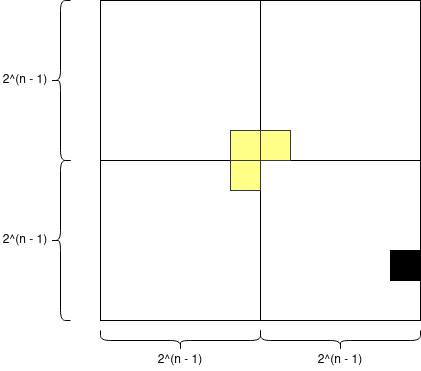

The diagram above was exported from draw.io. Its source (the exported page's mxGraphModel, read from the mxfile embedded in the PNG):
<mxGraphModel dx="754" dy="400" grid="1" gridSize="10" guides="1" tooltips="1" connect="1" arrows="1" fold="1" page="1" pageScale="1" pageWidth="850" pageHeight="1100" math="0" shadow="0">
  <root>
    <mxCell id="0" />
    <mxCell id="1" parent="0" />
    <mxCell id="9IcjIAH0G3QdV0cjYhdo-1" value="" style="rounded=0;whiteSpace=wrap;html=1;" vertex="1" parent="1">
      <mxGeometry x="200" y="40" width="320" height="320" as="geometry" />
    </mxCell>
    <mxCell id="9IcjIAH0G3QdV0cjYhdo-2" value="" style="rounded=0;whiteSpace=wrap;html=1;" vertex="1" parent="1">
      <mxGeometry x="200" y="40" width="160" height="160" as="geometry" />
    </mxCell>
    <mxCell id="9IcjIAH0G3QdV0cjYhdo-3" value="" style="rounded=0;whiteSpace=wrap;html=1;" vertex="1" parent="1">
      <mxGeometry x="360" y="40" width="160" height="160" as="geometry" />
    </mxCell>
    <mxCell id="9IcjIAH0G3QdV0cjYhdo-4" value="" style="rounded=0;whiteSpace=wrap;html=1;" vertex="1" parent="1">
      <mxGeometry x="360" y="200" width="160" height="160" as="geometry" />
    </mxCell>
    <mxCell id="9IcjIAH0G3QdV0cjYhdo-5" value="" style="rounded=0;whiteSpace=wrap;html=1;fillColor=#000000;" vertex="1" parent="1">
      <mxGeometry x="490" y="290" width="30" height="30" as="geometry" />
    </mxCell>
    <mxCell id="9IcjIAH0G3QdV0cjYhdo-10" value="" style="group;flipH=1;flipV=1;" vertex="1" connectable="0" parent="1">
      <mxGeometry x="330" y="170" width="60" height="60" as="geometry" />
    </mxCell>
    <mxCell id="9IcjIAH0G3QdV0cjYhdo-6" value="" style="rounded=0;whiteSpace=wrap;html=1;fillColor=#ffff88;strokeColor=#36393d;" vertex="1" parent="9IcjIAH0G3QdV0cjYhdo-10">
      <mxGeometry y="30" width="30" height="30" as="geometry" />
    </mxCell>
    <mxCell id="9IcjIAH0G3QdV0cjYhdo-7" value="" style="rounded=0;whiteSpace=wrap;html=1;fillColor=#ffff88;strokeColor=#36393d;" vertex="1" parent="9IcjIAH0G3QdV0cjYhdo-10">
      <mxGeometry width="30" height="30" as="geometry" />
    </mxCell>
    <mxCell id="9IcjIAH0G3QdV0cjYhdo-8" value="" style="rounded=0;whiteSpace=wrap;html=1;fillColor=#ffff88;strokeColor=#36393d;" vertex="1" parent="9IcjIAH0G3QdV0cjYhdo-10">
      <mxGeometry x="30" width="30" height="30" as="geometry" />
    </mxCell>
    <mxCell id="9IcjIAH0G3QdV0cjYhdo-11" value="" style="shape=curlyBracket;whiteSpace=wrap;html=1;rounded=1;strokeColor=#000000;fillColor=#000000;" vertex="1" parent="1">
      <mxGeometry x="150" y="200" width="20" height="160" as="geometry" />
    </mxCell>
    <mxCell id="9IcjIAH0G3QdV0cjYhdo-12" value="" style="shape=curlyBracket;whiteSpace=wrap;html=1;rounded=1;strokeColor=#000000;fillColor=#000000;" vertex="1" parent="1">
      <mxGeometry x="150" y="40" width="20" height="160" as="geometry" />
    </mxCell>
    <mxCell id="9IcjIAH0G3QdV0cjYhdo-13" value="" style="shape=curlyBracket;whiteSpace=wrap;html=1;rounded=1;strokeColor=#000000;fillColor=#000000;rotation=-90;" vertex="1" parent="1">
      <mxGeometry x="270" y="300" width="20" height="160" as="geometry" />
    </mxCell>
    <mxCell id="9IcjIAH0G3QdV0cjYhdo-14" value="" style="shape=curlyBracket;whiteSpace=wrap;html=1;rounded=1;strokeColor=#000000;fillColor=#000000;rotation=-90;" vertex="1" parent="1">
      <mxGeometry x="430" y="300" width="20" height="160" as="geometry" />
    </mxCell>
    <mxCell id="9IcjIAH0G3QdV0cjYhdo-15" value="2^(n - 1)" style="text;html=1;strokeColor=none;fillColor=none;align=center;verticalAlign=middle;whiteSpace=wrap;rounded=0;" vertex="1" parent="1">
      <mxGeometry x="100" y="270" width="50" height="20" as="geometry" />
    </mxCell>
    <mxCell id="9IcjIAH0G3QdV0cjYhdo-18" value="2^(n - 1)" style="text;html=1;strokeColor=none;fillColor=none;align=center;verticalAlign=middle;whiteSpace=wrap;rounded=0;" vertex="1" parent="1">
      <mxGeometry x="100" y="110" width="50" height="20" as="geometry" />
    </mxCell>
    <mxCell id="9IcjIAH0G3QdV0cjYhdo-19" value="2^(n - 1)" style="text;html=1;strokeColor=none;fillColor=none;align=center;verticalAlign=middle;whiteSpace=wrap;rounded=0;" vertex="1" parent="1">
      <mxGeometry x="255" y="390" width="50" height="20" as="geometry" />
    </mxCell>
    <mxCell id="9IcjIAH0G3QdV0cjYhdo-20" value="2^(n - 1)" style="text;html=1;strokeColor=none;fillColor=none;align=center;verticalAlign=middle;whiteSpace=wrap;rounded=0;" vertex="1" parent="1">
      <mxGeometry x="415" y="390" width="50" height="20" as="geometry" />
    </mxCell>
  </root>
</mxGraphModel>